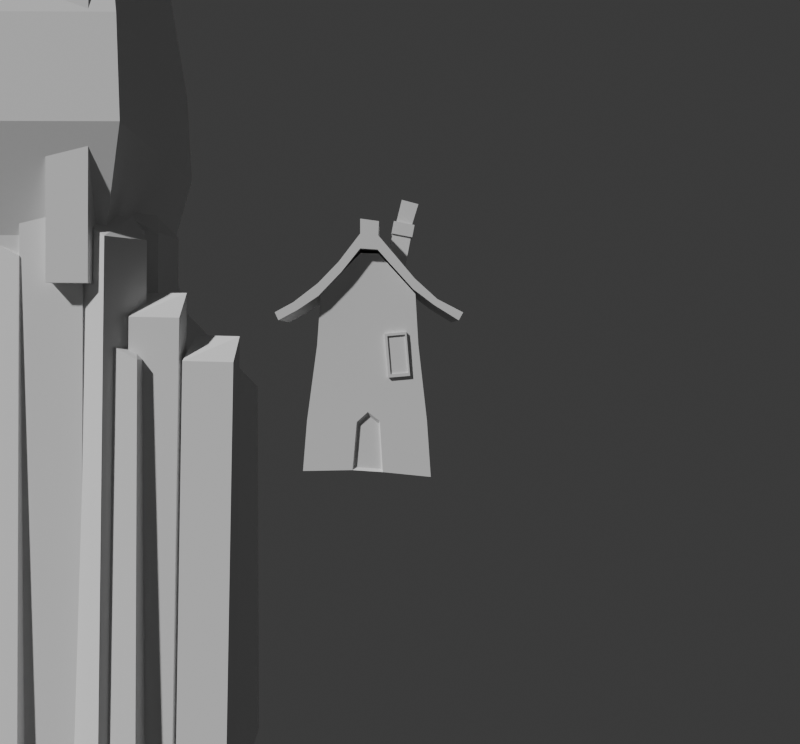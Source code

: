 # Source: House7.blend  (saved by Blender 4.1.24; exported with 4.5.12 LTS)
import bpy
from mathutils import Matrix  # noqa: F401  (used for matrix-valued properties, if any)

bpy.ops.wm.read_factory_settings(use_empty=True)
scene = bpy.context.scene
scene.name = 'Scene'

# ---- collections
col_collection = bpy.data.collections.new('Collection'); scene.collection.children.link(col_collection)

# ---- world
world_world = bpy.data.worlds.new('World'); scene.world = world_world
world_world.use_nodes = True; world_world.node_tree.nodes.clear()
_N = world_world.node_tree.nodes; _L = world_world.node_tree.links
n0 = _N.new('ShaderNodeOutputWorld'); n0.name = 'World Output'; n0.location = (300, 300)
n1 = _N.new('ShaderNodeBackground'); n1.name = 'Background'; n1.location = (10, 300)
n1.inputs[0].default_value = (0.05088, 0.05088, 0.05088, 1.0)
_L.new(n1.outputs[0], n0.inputs[0])
n0.is_active_output = True
world_world.color = (0.05088, 0.05088, 0.05088)
world_world.use_sun_shadow = False
world_world.sun_shadow_jitter_overblur = 0.0

# ---- cameras
cam_camera_001 = bpy.data.cameras.new('Camera.001')

# ---- meshes
me_cube_002 = bpy.data.meshes.new('Cube.002')
me_cube_002.from_pydata([(-1.0, -1.131, -0.8497), (-1.0, -0.8028, 2.371), (-1.0, 1.197, -0.9624), (-1.0, 0.9155, 2.371), (1.0, -1.131, -0.8497), (1.0, -0.8028, 2.371), (1.0, 1.197, -0.9624), (1.0, 0.9155, 2.371), (-0.9717, -0.8708, 1.442), (-0.9717, 0.97, 1.448), (0.9717, 0.97, 1.448), (0.9717, -0.8708, 1.442), (-0.9888, 1.126, 0.07133), (0.9888, 1.126, 0.07133), (0.9888, -1.056, 0.06737), (-0.9888, -1.056, 0.06737), (-1.0, 0.3232, -0.8727), (-1.0, -0.2313, -0.8351), (-1.0, -0.07976, 3.113), (-1.0, 0.2488, 3.104), (1.0, -0.2313, -0.8351), (1.0, 0.3232, -0.8727), (1.0, 0.2488, 3.104), (1.0, -0.07976, 3.113), (0.9717, 0.3564, 1.446), (0.9717, -0.2572, 1.444), (-0.9717, -0.2572, 1.444), (-0.9717, 0.3564, 1.446), (-0.9888, -0.1528, 0.04261), (-0.9888, 0.2681, 0.05697), (0.9888, 0.2681, 0.05697), (0.9888, -0.1528, 0.04261), (-1.0, 0.04591, -0.8539), (-1.0, 0.08452, 3.108), (1.0, 0.04591, -0.8539), (1.0, 0.08452, 3.108), (0.9717, 0.04958, 1.445), (-0.9717, 0.04958, 1.445), (-0.9888, 0.0511, 0.2259), (0.9888, 0.0511, 0.2259), (0.9396, 0.04642, -0.8033), (0.9396, 0.2945, -0.8202), (0.9296, 0.05105, 0.163), (0.9296, -0.1315, -0.001038), (0.9296, 0.2452, 0.01181), (0.9396, -0.2017, -0.7865)], [], [(27, 19, 3, 9), (9, 3, 7, 10), (25, 23, 5, 11), (11, 5, 1, 8), (17, 20, 4, 0), (23, 18, 1, 5), (14, 11, 8, 15), (31, 25, 11, 14), (12, 9, 10, 13), (29, 27, 9, 12), (16, 29, 12, 2), (2, 12, 13, 6), (20, 31, 14, 4), (4, 14, 15, 0), (6, 13, 30, 21), (21, 30, 44, 41), (0, 15, 28, 17), (32, 38, 29, 16), (15, 8, 26, 28), (38, 37, 27, 29), (13, 10, 24, 30), (39, 36, 25, 31), (7, 3, 19, 22), (35, 33, 18, 23), (2, 6, 21, 16), (32, 34, 20, 17), (10, 7, 22, 24), (36, 35, 23, 25), (8, 1, 18, 26), (37, 33, 19, 27), (26, 18, 33, 37), (24, 22, 35, 36), (16, 21, 34, 32), (22, 19, 33, 35), (30, 24, 36, 39), (28, 26, 37, 38), (17, 28, 38, 32), (34, 21, 41, 40), (40, 42, 43, 45), (41, 44, 42, 40), (20, 34, 40, 45), (30, 39, 42, 44), (31, 20, 45, 43), (39, 31, 43, 42)])
me_cube_002.polygons.foreach_set('use_smooth', [True] * 44)
_k = set([(0, 4), (0, 15), (0, 17), (1, 5), (1, 8), (1, 18), (2, 6), (2, 12), (2, 16), (3, 7), (3, 9), (3, 19), (4, 14), (4, 20), (5, 11), (5, 23), (6, 13), (6, 21), (7, 10), (7, 22), (8, 15), (9, 12), (10, 13), (11, 14), (16, 32), (17, 32), (18, 23), (18, 33), (19, 22), (19, 33), (20, 31), (20, 34), (20, 45), (21, 30), (21, 34), (21, 41), (22, 35), (23, 35), (30, 39), (30, 44), (31, 39), (31, 43), (39, 42), (40, 41), (40, 45), (41, 44), (42, 43), (42, 44), (43, 45)])
me_cube_002.attributes.new('sharp_edge', 'BOOLEAN', 'EDGE').data.foreach_set('value', [ (min(e.vertices), max(e.vertices)) in _k for e in me_cube_002.edges])
_uv = me_cube_002.uv_layers.new(name='UVMap')
_uv.uv.foreach_set('vector', [0.5529, 0.1667, 0.625, 0.1667, 0.625, 0.25, 0.5529, 0.25, 0.5529, 0.25, 0.625, 0.25, 0.625, 0.5, 0.5529, 0.5, 0.5529, 0.6667, 0.625, 0.6667, 0.625, 0.75, 0.5529, 0.75, 0.5529, 0.75, 0.625, 0.75, 0.625, 1.0, 0.5529, 1.0, 0.125, 0.6667, 0.375, 0.6667, 0.375, 0.75, 0.125, 0.75, 0.625, 0.6667, 0.875, 0.6667, 0.875, 0.75, 0.625, 0.75, 0.4455, 0.75, 0.5529, 0.75, 0.5529, 1.0, 0.4455, 1.0, 0.4455, 0.6667, 0.5529, 0.6667, 0.5529, 0.75, 0.4455, 0.75, 0.4455, 0.25, 0.5529, 0.25, 0.5529, 0.5, 0.4455, 0.5, 0.4455, 0.1667, 0.5529, 0.1667, 0.5529, 0.25, 0.4455, 0.25, 0.375, 0.1667, 0.4455, 0.1667, 0.4455, 0.25, 0.375, 0.25, 0.375, 0.25, 0.4455, 0.25, 0.4455, 0.5, 0.375, 0.5, 0.375, 0.6667, 0.4455, 0.6667, 0.4455, 0.75, 0.375, 0.75, 0.375, 0.75, 0.4455, 0.75, 0.4455, 1.0, 0.375, 1.0, 0.375, 0.5, 0.4455, 0.5, 0.4455, 0.5833, 0.375, 0.5833, 0.375, 0.5833, 0.4455, 0.5833, 0.4455, 0.5833, 0.375, 0.5833, 0.375, 0.0, 0.4455, 0.0, 0.4455, 0.08333, 0.375, 0.08333, 0.375, 0.125, 0.4455, 0.125, 0.4455, 0.1667, 0.375, 0.1667, 0.4455, 0.0, 0.5529, 0.0, 0.5529, 0.08333, 0.4455, 0.08333, 0.4455, 0.125, 0.5529, 0.125, 0.5529, 0.1667, 0.4455, 0.1667, 0.4455, 0.5, 0.5529, 0.5, 0.5529, 0.5833, 0.4455, 0.5833, 0.4455, 0.625, 0.5529, 0.625, 0.5529, 0.6667, 0.4455, 0.6667, 0.625, 0.5, 0.875, 0.5, 0.875, 0.5833, 0.625, 0.5833, 0.625, 0.625, 0.875, 0.625, 0.875, 0.6667, 0.625, 0.6667, 0.125, 0.5, 0.375, 0.5, 0.375, 0.5833, 0.125, 0.5833, 0.125, 0.625, 0.375, 0.625, 0.375, 0.6667, 0.125, 0.6667, 0.5529, 0.5, 0.625, 0.5, 0.625, 0.5833, 0.5529, 0.5833, 0.5529, 0.625, 0.625, 0.625, 0.625, 0.6667, 0.5529, 0.6667, 0.5529, 0.0, 0.625, 0.0, 0.625, 0.08333, 0.5529, 0.08333, 0.5529, 0.125, 0.625, 0.125, 0.625, 0.1667, 0.5529, 0.1667, 0.5529, 0.08333, 0.625, 0.08333, 0.625, 0.125, 0.5529, 0.125, 0.5529, 0.5833, 0.625, 0.5833, 0.625, 0.625, 0.5529, 0.625, 0.125, 0.5833, 0.375, 0.5833, 0.375, 0.625, 0.125, 0.625, 0.625, 0.5833, 0.875, 0.5833, 0.875, 0.625, 0.625, 0.625, 0.4455, 0.5833, 0.5529, 0.5833, 0.5529, 0.625, 0.4455, 0.625, 0.4455, 0.08333, 0.5529, 0.08333, 0.5529, 0.125, 0.4455, 0.125, 0.375, 0.08333, 0.4455, 0.08333, 0.4455, 0.125, 0.375, 0.125, 0.375, 0.625, 0.375, 0.5833, 0.375, 0.5833, 0.375, 0.625, 0.375, 0.625, 0.4455, 0.625, 0.4455, 0.6667, 0.375, 0.6667, 0.375, 0.5833, 0.4455, 0.5833, 0.4455, 0.625, 0.375, 0.625, 0.375, 0.6667, 0.375, 0.625, 0.375, 0.625, 0.375, 0.6667, 0.4455, 0.5833, 0.4455, 0.625, 0.4455, 0.625, 0.4455, 0.5833, 0.4455, 0.6667, 0.375, 0.6667, 0.375, 0.6667, 0.4455, 0.6667, 0.4455, 0.625, 0.4455, 0.6667, 0.4455, 0.6667, 0.4455, 0.625])
me_cube_002.update()
me_cube_003 = bpy.data.meshes.new('Cube.003')
me_cube_003.from_pydata([(-1.0, -0.8566, -1.487), (-1.0, -0.8566, 0.8566), (-1.0, 0.5125, -1.573), (-1.0, 0.6272, 0.6559), (1.0, -0.8566, -1.487), (1.0, -0.8566, 0.8566), (1.0, 0.5125, -1.573), (1.0, 0.6272, 0.6559), (-1.0, -0.8566, -0.3154), (-1.0, 0.5699, -0.4588), (1.0, 0.5699, -0.4588), (1.0, -0.8566, -0.3154), (-1.0, 7.296, -6.546), (-1.0, 6.951, -7.173), (1.0, 6.951, -7.173), (1.0, 7.296, -6.546), (1.0, 3.445, -3.847), (-1.0, 3.445, -3.847), (-1.0, 3.331, -4.689), (1.0, 3.331, -4.689), (1.0, 5.241, -5.483), (1.0, 4.998, -5.96), (-1.0, 5.241, -5.483), (-1.0, 4.998, -5.96), (1.0, -7.624, -6.538), (1.0, -7.337, -7.165), (-1.0, -7.337, -7.165), (-1.0, -7.624, -6.538), (1.0, -4.212, -4.244), (1.0, -4.183, -5.244), (-1.0, -4.212, -4.244), (-1.0, -4.183, -5.244), (1.0, -6.147, -5.735), (-1.0, -6.147, -5.735), (-1.0, -5.817, -6.348), (1.0, -5.817, -6.348), (1.0, -2.376, -3.366), (1.0, -2.563, -2.538), (-1.0, -2.563, -2.538), (-1.0, -2.376, -3.366)], [], [(8, 1, 3, 9), (9, 3, 7, 10), (10, 7, 5, 11), (11, 5, 1, 8), (2, 6, 4, 0), (7, 3, 1, 5), (35, 32, 24, 25), (6, 10, 11, 4), (22, 20, 15, 12), (0, 8, 9, 2), (13, 12, 15, 14), (23, 22, 12, 13), (20, 21, 14, 15), (21, 23, 13, 14), (6, 2, 18, 19), (10, 6, 19, 16), (2, 9, 17, 18), (9, 10, 16, 17), (19, 18, 23, 21), (16, 19, 21, 20), (18, 17, 22, 23), (17, 16, 20, 22), (25, 24, 27, 26), (32, 33, 27, 24), (33, 34, 26, 27), (34, 35, 25, 26), (39, 36, 29, 31), (38, 39, 31, 30), (37, 38, 30, 28), (36, 37, 28, 29), (31, 29, 35, 34), (30, 31, 34, 33), (28, 30, 33, 32), (29, 28, 32, 35), (4, 11, 37, 36), (11, 8, 38, 37), (8, 0, 39, 38), (0, 4, 36, 39)])
me_cube_003.polygons.foreach_set('use_smooth', [True] * 38)
_k = set([(0, 2), (0, 4), (0, 39), (1, 3), (1, 5), (1, 8), (2, 6), (2, 18), (3, 7), (3, 9), (4, 6), (4, 36), (5, 7), (5, 11), (6, 19), (7, 10), (8, 11), (8, 38), (9, 10), (9, 17), (10, 16), (11, 37), (12, 13), (12, 15), (12, 22), (13, 14), (13, 23), (14, 15), (14, 21), (15, 20), (16, 20), (17, 22), (18, 23), (19, 21), (24, 25), (24, 27), (24, 32), (25, 26), (25, 35), (26, 27), (26, 34), (27, 33), (28, 32), (28, 37), (29, 35), (29, 36), (30, 33), (30, 38), (31, 34), (31, 39)])
me_cube_003.attributes.new('sharp_edge', 'BOOLEAN', 'EDGE').data.foreach_set('value', [ (min(e.vertices), max(e.vertices)) in _k for e in me_cube_003.edges])
_uv = me_cube_003.uv_layers.new(name='UVMap')
_uv.uv.foreach_set('vector', [0.5, 0.0, 0.625, 0.0, 0.625, 0.25, 0.5, 0.25, 0.5, 0.25, 0.625, 0.25, 0.625, 0.5, 0.5, 0.5, 0.5, 0.5, 0.625, 0.5, 0.625, 0.75, 0.5, 0.75, 0.5, 0.75, 0.625, 0.75, 0.625, 1.0, 0.5, 1.0, 0.125, 0.5, 0.375, 0.5, 0.375, 0.75, 0.125, 0.75, 0.625, 0.5, 0.875, 0.5, 0.875, 0.75, 0.625, 0.75, 0.375, 0.75, 0.5, 0.75, 0.5, 0.75, 0.375, 0.75, 0.375, 0.5, 0.5, 0.5, 0.5, 0.75, 0.375, 0.75, 0.5, 0.25, 0.5, 0.5, 0.5, 0.5, 0.5, 0.25, 0.375, 0.0, 0.5, 0.0, 0.5, 0.25, 0.375, 0.25, 0.375, 0.25, 0.5, 0.25, 0.5, 0.5, 0.375, 0.5, 0.375, 0.25, 0.5, 0.25, 0.5, 0.25, 0.375, 0.25, 0.5, 0.5, 0.375, 0.5, 0.375, 0.5, 0.5, 0.5, 0.375, 0.5, 0.125, 0.5, 0.125, 0.5, 0.375, 0.5, 0.375, 0.5, 0.125, 0.5, 0.125, 0.5, 0.375, 0.5, 0.5, 0.5, 0.375, 0.5, 0.375, 0.5, 0.5, 0.5, 0.375, 0.25, 0.5, 0.25, 0.5, 0.25, 0.375, 0.25, 0.5, 0.25, 0.5, 0.5, 0.5, 0.5, 0.5, 0.25, 0.375, 0.5, 0.125, 0.5, 0.125, 0.5, 0.375, 0.5, 0.5, 0.5, 0.375, 0.5, 0.375, 0.5, 0.5, 0.5, 0.375, 0.25, 0.5, 0.25, 0.5, 0.25, 0.375, 0.25, 0.5, 0.25, 0.5, 0.5, 0.5, 0.5, 0.5, 0.25, 0.375, 0.75, 0.5, 0.75, 0.5, 1.0, 0.375, 1.0, 0.5, 0.75, 0.5, 1.0, 0.5, 1.0, 0.5, 0.75, 0.5, 0.0, 0.375, 0.0, 0.375, 0.0, 0.5, 0.0, 0.125, 0.75, 0.375, 0.75, 0.375, 0.75, 0.125, 0.75, 0.125, 0.75, 0.375, 0.75, 0.375, 0.75, 0.125, 0.75, 0.5, 0.0, 0.375, 0.0, 0.375, 0.0, 0.5, 0.0, 0.5, 0.75, 0.5, 1.0, 0.5, 1.0, 0.5, 0.75, 0.375, 0.75, 0.5, 0.75, 0.5, 0.75, 0.375, 0.75, 0.125, 0.75, 0.375, 0.75, 0.375, 0.75, 0.125, 0.75, 0.5, 0.0, 0.375, 0.0, 0.375, 0.0, 0.5, 0.0, 0.5, 0.75, 0.5, 1.0, 0.5, 1.0, 0.5, 0.75, 0.375, 0.75, 0.5, 0.75, 0.5, 0.75, 0.375, 0.75, 0.375, 0.75, 0.5, 0.75, 0.5, 0.75, 0.375, 0.75, 0.5, 0.75, 0.5, 1.0, 0.5, 1.0, 0.5, 0.75, 0.5, 0.0, 0.375, 0.0, 0.375, 0.0, 0.5, 0.0, 0.125, 0.75, 0.375, 0.75, 0.375, 0.75, 0.125, 0.75])
me_cube_003.update()
me_cube_006 = bpy.data.meshes.new('Cube.006')
me_cube_006.from_pydata([(-1.0, -1.0, -1.0), (-1.0, -1.0, 1.0), (-1.0, 1.0, -1.0), (-1.0, 1.0, 1.0), (1.0, -1.0, -1.0), (1.0, -1.0, 1.0), (1.0, 1.0, -1.0), (1.0, 1.0, 1.0), (1.0, 0.8572, 0.8866), (1.0, 0.8511, -0.8511), (1.0, -0.7771, -0.8542), (1.0, -0.771, 0.8834), (0.7024, 0.8572, 0.8866), (0.7024, 0.8511, -0.8511), (0.7024, -0.7771, -0.8542), (0.7024, -0.771, 0.8834)], [], [(0, 1, 3, 2), (2, 3, 7, 6), (7, 5, 11, 8), (4, 5, 1, 0), (2, 6, 4, 0), (7, 3, 1, 5), (11, 10, 14, 15), (6, 7, 8, 9), (5, 4, 10, 11), (4, 6, 9, 10), (13, 12, 15, 14), (10, 9, 13, 14), (8, 11, 15, 12), (9, 8, 12, 13)])
_uv = me_cube_006.uv_layers.new(name='UVMap')
_uv.uv.foreach_set('vector', [0.375, 0.0, 0.625, 0.0, 0.625, 0.25, 0.375, 0.25, 0.375, 0.25, 0.625, 0.25, 0.625, 0.5, 0.375, 0.5, 0.625, 0.5, 0.625, 0.75, 0.625, 0.75, 0.625, 0.5, 0.375, 0.75, 0.625, 0.75, 0.625, 1.0, 0.375, 1.0, 0.125, 0.5, 0.375, 0.5, 0.375, 0.75, 0.125, 0.75, 0.625, 0.5, 0.875, 0.5, 0.875, 0.75, 0.625, 0.75, 0.625, 0.75, 0.375, 0.75, 0.375, 0.75, 0.625, 0.75, 0.375, 0.5, 0.625, 0.5, 0.625, 0.5, 0.375, 0.5, 0.625, 0.75, 0.375, 0.75, 0.375, 0.75, 0.625, 0.75, 0.375, 0.75, 0.375, 0.5, 0.375, 0.5, 0.375, 0.75, 0.375, 0.5, 0.625, 0.5, 0.625, 0.75, 0.375, 0.75, 0.375, 0.75, 0.375, 0.5, 0.375, 0.5, 0.375, 0.75, 0.625, 0.5, 0.625, 0.75, 0.625, 0.75, 0.625, 0.5, 0.375, 0.5, 0.625, 0.5, 0.625, 0.5, 0.375, 0.5])
me_cube_006.update()
me_cube_007 = bpy.data.meshes.new('Cube.007')
me_cube_007.from_pydata([(-1.0, -1.0, -1.0), (-0.8817, -0.8817, 1.0), (-1.0, 0.8931, -1.963), (-0.8817, 0.8817, 1.0), (1.0, -1.0, -1.0), (0.8817, -0.8817, 1.0), (1.0, 0.8931, -1.963), (0.8817, 0.8817, 1.0), (-0.8817, -0.8817, 1.84), (-0.8817, 0.8817, 1.84), (0.8817, -0.8817, 1.84), (0.8817, 0.8817, 1.84), (-0.7546, -0.7546, 1.84), (-0.7546, 0.7546, 1.84), (0.7546, -0.7546, 1.84), (0.7546, 0.7546, 1.84), (-0.7546, -0.64, 3.624), (-0.7546, 0.995, 3.541), (0.7546, -0.64, 3.624), (0.7546, 0.995, 3.541), (-1.007, -1.007, 0.9404), (-1.007, 1.007, 0.9404), (1.007, 1.007, 0.9404), (1.007, -1.007, 0.9404), (-1.007, -1.007, 1.899), (-1.007, 1.007, 1.899), (1.007, 1.007, 1.899), (1.007, -1.007, 1.899)], [], [(0, 1, 3, 2), (2, 3, 7, 6), (6, 7, 5, 4), (4, 5, 1, 0), (2, 6, 4, 0), (3, 1, 20, 21), (8, 10, 14, 12), (9, 11, 26, 25), (10, 8, 24, 27), (5, 7, 22, 23), (14, 15, 19, 18), (11, 9, 13, 15), (10, 11, 15, 14), (9, 8, 12, 13), (19, 17, 16, 18), (13, 12, 16, 17), (12, 14, 18, 16), (15, 13, 17, 19), (21, 20, 24, 25), (20, 23, 27, 24), (22, 21, 25, 26), (23, 22, 26, 27), (1, 5, 23, 20), (7, 3, 21, 22), (11, 10, 27, 26), (8, 9, 25, 24)])
_uv = me_cube_007.uv_layers.new(name='UVMap')
_uv.uv.foreach_set('vector', [0.375, 0.0, 0.625, 0.0, 0.625, 0.25, 0.375, 0.25, 0.375, 0.25, 0.625, 0.25, 0.625, 0.5, 0.375, 0.5, 0.375, 0.5, 0.625, 0.5, 0.625, 0.75, 0.375, 0.75, 0.375, 0.75, 0.625, 0.75, 0.625, 1.0, 0.375, 1.0, 0.125, 0.5, 0.375, 0.5, 0.375, 0.75, 0.125, 0.75, 0.625, 0.25, 0.625, 0.0, 0.625, 0.0, 0.625, 0.25, 0.625, 1.0, 0.625, 0.75, 0.625, 0.75, 0.625, 1.0, 0.625, 0.25, 0.625, 0.5, 0.625, 0.5, 0.625, 0.25, 0.625, 0.75, 0.625, 1.0, 0.625, 1.0, 0.625, 0.75, 0.625, 0.75, 0.625, 0.5, 0.625, 0.5, 0.625, 0.75, 0.625, 0.75, 0.625, 0.5, 0.625, 0.5, 0.625, 0.75, 0.625, 0.5, 0.625, 0.25, 0.625, 0.25, 0.625, 0.5, 0.625, 0.75, 0.625, 0.5, 0.625, 0.5, 0.625, 0.75, 0.625, 0.25, 0.625, 0.0, 0.625, 0.0, 0.625, 0.25, 0.625, 0.5, 0.875, 0.5, 0.875, 0.75, 0.625, 0.75, 0.625, 0.25, 0.625, 0.0, 0.625, 0.0, 0.625, 0.25, 0.625, 1.0, 0.625, 0.75, 0.625, 0.75, 0.625, 1.0, 0.625, 0.5, 0.625, 0.25, 0.625, 0.25, 0.625, 0.5, 0.625, 0.25, 0.625, 0.0, 0.625, 0.0, 0.625, 0.25, 0.625, 1.0, 0.625, 0.75, 0.625, 0.75, 0.625, 1.0, 0.625, 0.5, 0.625, 0.25, 0.625, 0.25, 0.625, 0.5, 0.625, 0.75, 0.625, 0.5, 0.625, 0.5, 0.625, 0.75, 0.625, 1.0, 0.625, 0.75, 0.625, 0.75, 0.625, 1.0, 0.625, 0.5, 0.625, 0.25, 0.625, 0.25, 0.625, 0.5, 0.625, 0.5, 0.625, 0.75, 0.625, 0.75, 0.625, 0.5, 0.625, 0.0, 0.625, 0.25, 0.625, 0.25, 0.625, 0.0])
me_cube_007.update()
me_cube_008 = bpy.data.meshes.new('Cube.008')
me_cube_008.from_pydata([(-1.0, -1.0, -3.254), (-1.0, -1.0, 1.0), (-1.0, 1.0, -2.722), (-1.0, 0.312, 1.0), (1.0, -1.0, -3.254), (1.0, -1.0, 1.0), (1.0, 1.0, -2.722), (1.0, 0.312, 1.0), (-1.0, -1.0, 0.0), (-1.0, 1.0, 0.0), (1.0, 1.0, 0.0), (1.0, -1.0, 0.0), (-1.004, -1.194, 0.5606), (-1.004, 0.4621, 0.5606), (0.9956, 0.4621, 0.5606), (0.9956, -1.194, 0.5606), (-1.0, -1.0, 3.16), (-1.0, 0.312, 3.16), (1.0, -1.0, 3.16), (1.0, 0.312, 3.16), (-1.175, -1.115, 2.291), (-1.175, 0.427, 2.291), (1.175, -1.115, 2.291), (1.175, 0.427, 2.291), (-1.215, 0.4531, 1.645), (1.215, 0.4531, 1.645), (-1.215, -1.141, 1.645), (1.215, -1.141, 1.645)], [], [(12, 1, 3, 13), (13, 3, 7, 14), (14, 7, 5, 15), (15, 5, 1, 12), (2, 6, 4, 0), (21, 20, 16, 17), (4, 11, 8, 0), (6, 10, 11, 4), (2, 9, 10, 6), (0, 8, 9, 2), (11, 15, 12, 8), (10, 14, 15, 11), (9, 13, 14, 10), (8, 12, 13, 9), (19, 17, 16, 18), (20, 22, 18, 16), (23, 21, 17, 19), (22, 23, 19, 18), (27, 25, 23, 22), (25, 24, 21, 23), (26, 27, 22, 20), (24, 26, 20, 21), (3, 1, 26, 24), (1, 5, 27, 26), (7, 3, 24, 25), (5, 7, 25, 27)])
_uv = me_cube_008.uv_layers.new(name='UVMap')
_uv.uv.foreach_set('vector', [0.5625, 0.0, 0.625, 0.0, 0.625, 0.25, 0.5625, 0.25, 0.5625, 0.25, 0.625, 0.25, 0.625, 0.5, 0.5625, 0.5, 0.5625, 0.5, 0.625, 0.5, 0.625, 0.75, 0.5625, 0.75, 0.5625, 0.75, 0.625, 0.75, 0.625, 1.0, 0.5625, 1.0, 0.125, 0.5, 0.375, 0.5, 0.375, 0.75, 0.125, 0.75, 0.625, 0.25, 0.625, 0.0, 0.625, 0.0, 0.625, 0.25, 0.375, 0.75, 0.5, 0.75, 0.5, 1.0, 0.375, 1.0, 0.375, 0.5, 0.5, 0.5, 0.5, 0.75, 0.375, 0.75, 0.375, 0.25, 0.5, 0.25, 0.5, 0.5, 0.375, 0.5, 0.375, 0.0, 0.5, 0.0, 0.5, 0.25, 0.375, 0.25, 0.5, 0.75, 0.5625, 0.75, 0.5625, 1.0, 0.5, 1.0, 0.5, 0.5, 0.5625, 0.5, 0.5625, 0.75, 0.5, 0.75, 0.5, 0.25, 0.5625, 0.25, 0.5625, 0.5, 0.5, 0.5, 0.5, 0.0, 0.5625, 0.0, 0.5625, 0.25, 0.5, 0.25, 0.625, 0.5, 0.875, 0.5, 0.875, 0.75, 0.625, 0.75, 0.625, 1.0, 0.625, 0.75, 0.625, 0.75, 0.625, 1.0, 0.625, 0.5, 0.625, 0.25, 0.625, 0.25, 0.625, 0.5, 0.625, 0.75, 0.625, 0.5, 0.625, 0.5, 0.625, 0.75, 0.625, 0.75, 0.625, 0.5, 0.625, 0.5, 0.625, 0.75, 0.625, 0.5, 0.625, 0.25, 0.625, 0.25, 0.625, 0.5, 0.625, 1.0, 0.625, 0.75, 0.625, 0.75, 0.625, 1.0, 0.625, 0.25, 0.625, 0.0, 0.625, 0.0, 0.625, 0.25, 0.625, 0.25, 0.625, 0.0, 0.625, 0.0, 0.625, 0.25, 0.625, 1.0, 0.625, 0.75, 0.625, 0.75, 0.625, 1.0, 0.625, 0.5, 0.625, 0.25, 0.625, 0.25, 0.625, 0.5, 0.625, 0.75, 0.625, 0.5, 0.625, 0.5, 0.625, 0.75])
me_cube_008.update()
me_cube_009 = bpy.data.meshes.new('Cube.009')
me_cube_009.from_pydata([(-1.0, -1.0, -1.0), (-1.0, -1.0, 0.9103), (-1.0, 1.0, -1.0), (-1.0, 1.0, 1.0), (1.0, -1.0, -1.0), (1.0, -1.0, 0.9103), (1.0, 1.0, -1.0), (1.0, 0.02076, 1.0)], [], [(0, 1, 3, 2), (2, 3, 7, 6), (6, 7, 5, 4), (4, 5, 1, 0), (2, 6, 4, 0), (7, 3, 1, 5)])
_uv = me_cube_009.uv_layers.new(name='UVMap')
_uv.uv.foreach_set('vector', [0.375, 0.0, 0.625, 0.0, 0.625, 0.25, 0.375, 0.25, 0.375, 0.25, 0.625, 0.25, 0.625, 0.5, 0.375, 0.5, 0.375, 0.5, 0.625, 0.5, 0.625, 0.75, 0.375, 0.75, 0.375, 0.75, 0.625, 0.75, 0.625, 1.0, 0.375, 1.0, 0.125, 0.5, 0.375, 0.5, 0.375, 0.75, 0.125, 0.75, 0.625, 0.5, 0.875, 0.5, 0.875, 0.75, 0.625, 0.75])
me_cube_009.update()
me_cube_010 = bpy.data.meshes.new('Cube.010')
me_cube_010.from_pydata([(-1.0, -1.0, -1.0), (-1.0, -1.0, 0.9103), (-1.0, 1.0, -1.0), (-1.0, 1.0, 1.0), (1.0, -1.0, -1.0), (1.0, -1.0, 0.9103), (1.0, 1.0, -1.0), (1.0, 0.02076, 1.0)], [], [(0, 1, 3, 2), (2, 3, 7, 6), (6, 7, 5, 4), (4, 5, 1, 0), (2, 6, 4, 0), (7, 3, 1, 5)])
_uv = me_cube_010.uv_layers.new(name='UVMap')
_uv.uv.foreach_set('vector', [0.375, 0.0, 0.625, 0.0, 0.625, 0.25, 0.375, 0.25, 0.375, 0.25, 0.625, 0.25, 0.625, 0.5, 0.375, 0.5, 0.375, 0.5, 0.625, 0.5, 0.625, 0.75, 0.375, 0.75, 0.375, 0.75, 0.625, 0.75, 0.625, 1.0, 0.375, 1.0, 0.125, 0.5, 0.375, 0.5, 0.375, 0.75, 0.125, 0.75, 0.625, 0.5, 0.875, 0.5, 0.875, 0.75, 0.625, 0.75])
me_cube_010.update()
me_cube_011 = bpy.data.meshes.new('Cube.011')
me_cube_011.from_pydata([(-1.0, -1.0, -1.0), (-1.0, -1.0, 0.9103), (-1.0, 1.0, -1.0), (-1.0, 1.0, 1.0), (1.0, -1.0, -1.0), (1.0, -1.0, 0.9103), (1.0, 1.0, -1.0), (1.0, 0.02076, 1.0)], [], [(0, 1, 3, 2), (2, 3, 7, 6), (6, 7, 5, 4), (4, 5, 1, 0), (2, 6, 4, 0), (7, 3, 1, 5)])
_uv = me_cube_011.uv_layers.new(name='UVMap')
_uv.uv.foreach_set('vector', [0.375, 0.0, 0.625, 0.0, 0.625, 0.25, 0.375, 0.25, 0.375, 0.25, 0.625, 0.25, 0.625, 0.5, 0.375, 0.5, 0.375, 0.5, 0.625, 0.5, 0.625, 0.75, 0.375, 0.75, 0.375, 0.75, 0.625, 0.75, 0.625, 1.0, 0.375, 1.0, 0.125, 0.5, 0.375, 0.5, 0.375, 0.75, 0.125, 0.75, 0.625, 0.5, 0.875, 0.5, 0.875, 0.75, 0.625, 0.75])
me_cube_011.update()
me_cube_012 = bpy.data.meshes.new('Cube.012')
me_cube_012.from_pydata([(-1.0, -1.0, -1.0), (-1.0, -1.0, 0.9103), (-1.0, 1.0, -1.0), (-1.0, 1.0, 1.0), (1.0, -1.0, -1.0), (1.0, -1.0, 0.9103), (1.0, 1.0, -1.0), (1.0, 0.02076, 1.0)], [], [(0, 1, 3, 2), (2, 3, 7, 6), (6, 7, 5, 4), (4, 5, 1, 0), (2, 6, 4, 0), (7, 3, 1, 5)])
_uv = me_cube_012.uv_layers.new(name='UVMap')
_uv.uv.foreach_set('vector', [0.375, 0.0, 0.625, 0.0, 0.625, 0.25, 0.375, 0.25, 0.375, 0.25, 0.625, 0.25, 0.625, 0.5, 0.375, 0.5, 0.375, 0.5, 0.625, 0.5, 0.625, 0.75, 0.375, 0.75, 0.375, 0.75, 0.625, 0.75, 0.625, 1.0, 0.375, 1.0, 0.125, 0.5, 0.375, 0.5, 0.375, 0.75, 0.125, 0.75, 0.625, 0.5, 0.875, 0.5, 0.875, 0.75, 0.625, 0.75])
me_cube_012.update()
me_cube_013 = bpy.data.meshes.new('Cube.013')
me_cube_013.from_pydata([(-1.0, -1.0, -1.0), (-1.0, -1.0, 0.9103), (-1.0, 1.0, -1.0), (-1.0, 1.0, 1.0), (1.0, -1.0, -1.0), (1.0, -1.0, 0.9103), (1.0, 1.0, -1.0), (1.0, 0.02076, 1.0)], [], [(0, 1, 3, 2), (2, 3, 7, 6), (6, 7, 5, 4), (4, 5, 1, 0), (2, 6, 4, 0), (7, 3, 1, 5)])
_uv = me_cube_013.uv_layers.new(name='UVMap')
_uv.uv.foreach_set('vector', [0.375, 0.0, 0.625, 0.0, 0.625, 0.25, 0.375, 0.25, 0.375, 0.25, 0.625, 0.25, 0.625, 0.5, 0.375, 0.5, 0.375, 0.5, 0.625, 0.5, 0.625, 0.75, 0.375, 0.75, 0.375, 0.75, 0.625, 0.75, 0.625, 1.0, 0.375, 1.0, 0.125, 0.5, 0.375, 0.5, 0.375, 0.75, 0.125, 0.75, 0.625, 0.5, 0.875, 0.5, 0.875, 0.75, 0.625, 0.75])
me_cube_013.update()
me_cube_014 = bpy.data.meshes.new('Cube.014')
me_cube_014.from_pydata([(-1.0, -1.0, -1.0), (-1.0, -1.0, 0.9103), (-1.0, 1.0, -1.0), (-1.0, 1.0, 1.0), (1.0, -1.0, -1.0), (1.0, -1.0, 0.9103), (1.0, 1.0, -1.0), (1.0, 0.02076, 1.0)], [], [(0, 1, 3, 2), (2, 3, 7, 6), (6, 7, 5, 4), (4, 5, 1, 0), (2, 6, 4, 0), (7, 3, 1, 5)])
_uv = me_cube_014.uv_layers.new(name='UVMap')
_uv.uv.foreach_set('vector', [0.375, 0.0, 0.625, 0.0, 0.625, 0.25, 0.375, 0.25, 0.375, 0.25, 0.625, 0.25, 0.625, 0.5, 0.375, 0.5, 0.375, 0.5, 0.625, 0.5, 0.625, 0.75, 0.375, 0.75, 0.375, 0.75, 0.625, 0.75, 0.625, 1.0, 0.375, 1.0, 0.125, 0.5, 0.375, 0.5, 0.375, 0.75, 0.125, 0.75, 0.625, 0.5, 0.875, 0.5, 0.875, 0.75, 0.625, 0.75])
me_cube_014.update()
me_cube_015 = bpy.data.meshes.new('Cube.015')
me_cube_015.from_pydata([(-1.0, -1.0, -1.0), (-1.0, -1.0, 0.9103), (-1.0, 1.0, -1.0), (-1.0, 1.0, 1.0), (1.0, -1.0, -1.0), (1.0, -1.0, 0.9103), (1.0, 1.0, -1.0), (1.0, 0.02076, 1.0)], [], [(0, 1, 3, 2), (2, 3, 7, 6), (6, 7, 5, 4), (4, 5, 1, 0), (2, 6, 4, 0), (7, 3, 1, 5)])
_uv = me_cube_015.uv_layers.new(name='UVMap')
_uv.uv.foreach_set('vector', [0.375, 0.0, 0.625, 0.0, 0.625, 0.25, 0.375, 0.25, 0.375, 0.25, 0.625, 0.25, 0.625, 0.5, 0.375, 0.5, 0.375, 0.5, 0.625, 0.5, 0.625, 0.75, 0.375, 0.75, 0.375, 0.75, 0.625, 0.75, 0.625, 1.0, 0.375, 1.0, 0.125, 0.5, 0.375, 0.5, 0.375, 0.75, 0.125, 0.75, 0.625, 0.5, 0.875, 0.5, 0.875, 0.75, 0.625, 0.75])
me_cube_015.update()
me_cube_016 = bpy.data.meshes.new('Cube.016')
me_cube_016.from_pydata([(-1.0, -1.0, -1.0), (-1.0, -1.0, 0.9103), (-1.0, 1.0, -1.0), (-1.0, 1.0, 1.0), (1.0, -1.0, -1.0), (1.0, -1.0, 0.9103), (1.0, 1.0, -1.0), (1.0, 0.02076, 1.0)], [], [(0, 1, 3, 2), (2, 3, 7, 6), (6, 7, 5, 4), (4, 5, 1, 0), (2, 6, 4, 0), (7, 3, 1, 5)])
_uv = me_cube_016.uv_layers.new(name='UVMap')
_uv.uv.foreach_set('vector', [0.375, 0.0, 0.625, 0.0, 0.625, 0.25, 0.375, 0.25, 0.375, 0.25, 0.625, 0.25, 0.625, 0.5, 0.375, 0.5, 0.375, 0.5, 0.625, 0.5, 0.625, 0.75, 0.375, 0.75, 0.375, 0.75, 0.625, 0.75, 0.625, 1.0, 0.375, 1.0, 0.125, 0.5, 0.375, 0.5, 0.375, 0.75, 0.125, 0.75, 0.625, 0.5, 0.875, 0.5, 0.875, 0.75, 0.625, 0.75])
me_cube_016.update()
me_cube_017 = bpy.data.meshes.new('Cube.017')
me_cube_017.from_pydata([(-1.0, -1.0, -1.0), (-1.0, -1.0, 0.9103), (-1.0, 1.0, -1.0), (-1.0, 1.0, 1.0), (1.0, -1.0, -1.0), (1.0, -1.0, 0.9103), (1.0, 1.0, -1.0), (1.0, 0.02076, 1.0)], [], [(0, 1, 3, 2), (2, 3, 7, 6), (6, 7, 5, 4), (4, 5, 1, 0), (2, 6, 4, 0), (7, 3, 1, 5)])
_uv = me_cube_017.uv_layers.new(name='UVMap')
_uv.uv.foreach_set('vector', [0.375, 0.0, 0.625, 0.0, 0.625, 0.25, 0.375, 0.25, 0.375, 0.25, 0.625, 0.25, 0.625, 0.5, 0.375, 0.5, 0.375, 0.5, 0.625, 0.5, 0.625, 0.75, 0.375, 0.75, 0.375, 0.75, 0.625, 0.75, 0.625, 1.0, 0.375, 1.0, 0.125, 0.5, 0.375, 0.5, 0.375, 0.75, 0.125, 0.75, 0.625, 0.5, 0.875, 0.5, 0.875, 0.75, 0.625, 0.75])
me_cube_017.update()
me_cube_018 = bpy.data.meshes.new('Cube.018')
me_cube_018.from_pydata([(-1.0, -1.0, -1.0), (-1.0, -1.0, 0.9103), (-1.0, 1.0, -1.0), (-1.0, 1.0, 1.0), (1.0, -1.0, -1.0), (1.0, -1.0, 0.9103), (1.0, 1.0, -1.0), (1.0, 0.02076, 1.0)], [], [(0, 1, 3, 2), (2, 3, 7, 6), (6, 7, 5, 4), (4, 5, 1, 0), (2, 6, 4, 0), (7, 3, 1, 5)])
_uv = me_cube_018.uv_layers.new(name='UVMap')
_uv.uv.foreach_set('vector', [0.375, 0.0, 0.625, 0.0, 0.625, 0.25, 0.375, 0.25, 0.375, 0.25, 0.625, 0.25, 0.625, 0.5, 0.375, 0.5, 0.375, 0.5, 0.625, 0.5, 0.625, 0.75, 0.375, 0.75, 0.375, 0.75, 0.625, 0.75, 0.625, 1.0, 0.375, 1.0, 0.125, 0.5, 0.375, 0.5, 0.375, 0.75, 0.125, 0.75, 0.625, 0.5, 0.875, 0.5, 0.875, 0.75, 0.625, 0.75])
me_cube_018.update()

# ---- objects
ob_empty = bpy.data.objects.new('Empty', None)
ob_cube = bpy.data.objects.new('Cube', me_cube_002)
ob_cube_001 = bpy.data.objects.new('Cube.001', me_cube_003)
ob_empty_001 = bpy.data.objects.new('Empty.001', None)
ob_cube_004 = bpy.data.objects.new('Cube.004', me_cube_006)
ob_cube_005 = bpy.data.objects.new('Cube.005', me_cube_007)
ob_mball = bpy.data.objects.new('Mball', None)
ob_mball_001 = bpy.data.objects.new('Mball.001', None)
ob_mball_002 = bpy.data.objects.new('Mball.002', None)
ob_camera = bpy.data.objects.new('Camera', cam_camera_001)
ob_cube_002 = bpy.data.objects.new('Cube.002', me_cube_008)
ob_cube_003 = bpy.data.objects.new('Cube.003', me_cube_009)
ob_cube_006 = bpy.data.objects.new('Cube.006', me_cube_010)
ob_cube_007 = bpy.data.objects.new('Cube.007', me_cube_011)
ob_cube_008 = bpy.data.objects.new('Cube.008', me_cube_012)
ob_cube_009 = bpy.data.objects.new('Cube.009', me_cube_013)
ob_cube_010 = bpy.data.objects.new('Cube.010', me_cube_014)
ob_cube_011 = bpy.data.objects.new('Cube.011', me_cube_015)
ob_cube_012 = bpy.data.objects.new('Cube.012', me_cube_016)
ob_cube_013 = bpy.data.objects.new('Cube.013', me_cube_017)
ob_cube_014 = bpy.data.objects.new('Cube.014', me_cube_018)

# ---- transforms, parenting, visibility, modifiers, constraints
ob_empty.location = (0.0, -0.06156, 2.026)
ob_empty.rotation_euler = (1.571, -0.0, 1.571)
ob_empty.scale = (2.25, 2.25, 2.25)
ob_empty.empty_display_type = 'IMAGE'
ob_empty.empty_display_size = 5.0
ob_cube.location = (2.558, 0.1606, 1.568)
ob_cube.scale = (0.6984, 0.6984, 0.6984)
ob_cube_001.location = (2.558, 0.2395, 4.027)
ob_cube_001.scale = (0.817, 0.1588, 0.1588)
ob_empty_001.location = (6.041, -0.03378, 0.0)
ob_empty_001.rotation_euler = (0.0, -0.0, 1.592)
ob_empty_001.scale = (2.25, 2.25, 2.25)
ob_empty_001.empty_display_type = 'IMAGE'
ob_empty_001.empty_display_size = 5.0
ob_cube_004.location = (3.214, 0.5704, 2.453)
ob_cube_004.rotation_euler = (0.08641, -0.0, 0.0)
ob_cube_004.scale = (0.06238, 0.1392, 0.2798)
ob_cube_005.location = (2.552, 0.6059, 3.859)
ob_cube_005.rotation_euler = (-0.1896, -0.0, 0.0)
ob_cube_005.scale = (0.1653, 0.1374, 0.1716)
ob_mball.location = (2.676, 0.9941, 4.784)
ob_mball.scale = (0.139, 0.139, 0.139)
ob_mball.empty_image_offset = (0.0, 0.0)
ob_mball_001.location = (2.676, 1.34, 5.091)
ob_mball_001.scale = (0.2956, 0.3153, 0.2956)
ob_mball_001.empty_image_offset = (0.0, 0.0)
ob_mball_002.location = (2.676, 2.009, 5.871)
ob_mball_002.scale = (0.1829, 0.1829, 0.1829)
ob_mball_002.empty_image_offset = (0.0, 0.0)
ob_camera.location = (17.37, 0.41, 2.626)
ob_camera.rotation_euler = (1.543, 1.271e-06, 1.557)
ob_cube_002.location = (9.601, -1.591, 2.266)
ob_cube_003.location = (10.56, -0.667, 0.9314)
ob_cube_003.rotation_euler = (0.0007856, 0.02227, 1.478)
ob_cube_003.scale = (0.1549, 0.1549, 1.728)
ob_cube_006.location = (10.59, -1.186, 0.9411)
ob_cube_006.rotation_euler = (0.0007856, 0.02227, 2.903)
ob_cube_006.scale = (0.1549, 0.1549, 1.728)
ob_cube_007.location = (10.56, -1.288, 1.674)
ob_cube_007.rotation_euler = (0.0007856, 0.02227, 2.425)
ob_cube_007.scale = (0.1549, 0.1549, 1.728)
ob_cube_008.location = (9.598, -1.208, 1.309)
ob_cube_008.rotation_euler = (0.0007856, 0.02227, 2.903)
ob_cube_008.scale = (0.1549, 0.1549, 1.728)
ob_cube_009.location = (10.25, -1.324, 1.769)
ob_cube_009.rotation_euler = (0.0007856, 0.02227, 2.903)
ob_cube_009.scale = (0.1549, 0.1549, 1.728)
ob_cube_010.location = (10.02, -1.17, 1.747)
ob_cube_010.rotation_euler = (0.0007856, 0.02227, 2.903)
ob_cube_010.scale = (0.1549, 0.1549, 1.728)
ob_cube_011.location = (10.52, -0.9946, 1.197)
ob_cube_011.rotation_euler = (0.0007856, 0.02227, 1.478)
ob_cube_011.scale = (0.1549, 0.1549, 1.728)
ob_cube_012.location = (10.48, -1.915, 1.563)
ob_cube_012.rotation_euler = (0.0007856, 0.02227, 2.903)
ob_cube_012.scale = (0.1549, 0.1549, 1.728)
ob_cube_013.location = (10.48, -1.601, 1.796)
ob_cube_013.rotation_euler = (0.001683, 0.01047, 1.495)
ob_cube_013.scale = (0.1944, 0.1552, 1.728)
ob_cube_014.location = (10.66, -1.452, 4.107)
ob_cube_014.rotation_euler = (0.001683, 0.01047, 1.495)
ob_cube_014.scale = (0.1277, 0.1019, 1.135)

# ---- collection membership
col_collection.objects.link(ob_empty)
col_collection.objects.link(ob_cube)
col_collection.objects.link(ob_cube_001)
col_collection.objects.link(ob_empty_001)
col_collection.objects.link(ob_cube_004)
col_collection.objects.link(ob_cube_005)
col_collection.objects.link(ob_mball)
col_collection.objects.link(ob_mball_001)
col_collection.objects.link(ob_mball_002)
col_collection.objects.link(ob_camera)
col_collection.objects.link(ob_cube_002)
col_collection.objects.link(ob_cube_003)
col_collection.objects.link(ob_cube_006)
col_collection.objects.link(ob_cube_007)
col_collection.objects.link(ob_cube_008)
col_collection.objects.link(ob_cube_009)
col_collection.objects.link(ob_cube_010)
col_collection.objects.link(ob_cube_011)
col_collection.objects.link(ob_cube_012)
col_collection.objects.link(ob_cube_013)
col_collection.objects.link(ob_cube_014)

# ---- scene / render settings (as saved in the file)
scene.camera = ob_camera
scene.frame_start = 1; scene.frame_end = 250; scene.frame_set(1)
scene.render.engine = 'BLENDER_EEVEE_NEXT'
scene.render.resolution_y = 1786
scene.cycles.sampling_pattern = 'TABULATED_SOBOL'
scene.eevee.ray_tracing_options.trace_max_roughness = 0.0
bpy.context.view_layer.update()

# ---- added for rendering (the .blend has no usable light): sun
light_auto_sun = bpy.data.lights.new('AutoSun', 'SUN')
light_auto_sun.energy = 3.0
light_auto_sun.angle = 0.0523599
ob_auto_sun = bpy.data.objects.new('AutoSun', light_auto_sun)
scene.collection.objects.link(ob_auto_sun)
ob_auto_sun.rotation_euler = (0.872665, 0.174533, 0.523599)
bpy.context.view_layer.update()
